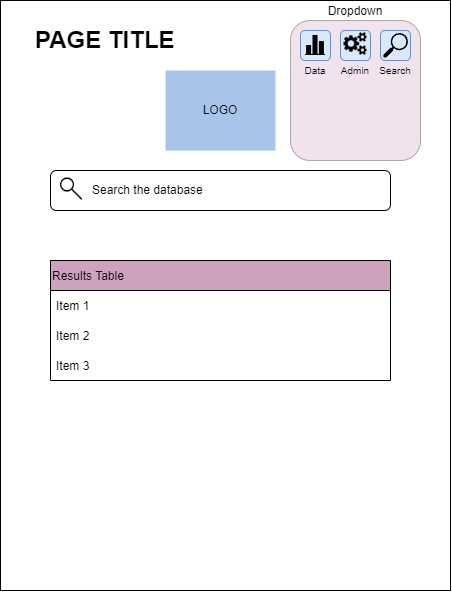

The diagram above was exported from draw.io. Its source (the exported page's mxGraphModel, read from the mxfile embedded in the PNG):
<mxGraphModel dx="548" dy="766" grid="1" gridSize="10" guides="1" tooltips="1" connect="1" arrows="1" fold="1" page="1" pageScale="1" pageWidth="850" pageHeight="1100" math="0" shadow="0">
  <root>
    <mxCell id="0" />
    <mxCell id="1" parent="0" />
    <mxCell id="JJmaK4NuBeFT1neOUnmN-1" value="" style="rounded=0;whiteSpace=wrap;html=1;" vertex="1" parent="1">
      <mxGeometry x="160" y="190" width="450" height="590" as="geometry" />
    </mxCell>
    <mxCell id="JJmaK4NuBeFT1neOUnmN-2" value="&lt;h1&gt;PAGE TITLE&lt;/h1&gt;" style="text;html=1;strokeColor=none;fillColor=none;spacing=5;spacingTop=-20;whiteSpace=wrap;overflow=hidden;rounded=0;" vertex="1" parent="1">
      <mxGeometry x="190" y="210" width="380" height="40" as="geometry" />
    </mxCell>
    <mxCell id="JJmaK4NuBeFT1neOUnmN-3" value="" style="rounded=1;whiteSpace=wrap;html=1;" vertex="1" parent="1">
      <mxGeometry x="210" y="360" width="340" height="40" as="geometry" />
    </mxCell>
    <mxCell id="JJmaK4NuBeFT1neOUnmN-4" value="LOGO" style="text;html=1;strokeColor=none;fillColor=#A9C4EB;align=center;verticalAlign=middle;whiteSpace=wrap;rounded=0;" vertex="1" parent="1">
      <mxGeometry x="325" y="260" width="110" height="80" as="geometry" />
    </mxCell>
    <mxCell id="JJmaK4NuBeFT1neOUnmN-5" value="" style="shape=image;html=1;verticalAlign=top;verticalLabelPosition=bottom;labelBackgroundColor=#ffffff;imageAspect=0;aspect=fixed;image=https://cdn4.iconfinder.com/data/icons/essential-app-2/16/search-find-magnify-glass-128.png;fillColor=#A9C4EB;" vertex="1" parent="1">
      <mxGeometry x="220" y="367.5" width="22.5" height="22.5" as="geometry" />
    </mxCell>
    <mxCell id="JJmaK4NuBeFT1neOUnmN-6" value="Search the database" style="text;html=1;strokeColor=none;fillColor=none;align=left;verticalAlign=middle;whiteSpace=wrap;rounded=0;" vertex="1" parent="1">
      <mxGeometry x="250" y="365" width="230" height="30" as="geometry" />
    </mxCell>
    <mxCell id="JJmaK4NuBeFT1neOUnmN-7" value="Dropdown" style="rounded=1;whiteSpace=wrap;html=1;fillColor=#CDA2BE;opacity=30;labelPosition=center;verticalLabelPosition=top;align=center;verticalAlign=bottom;" vertex="1" parent="1">
      <mxGeometry x="450" y="210" width="130" height="140" as="geometry" />
    </mxCell>
    <mxCell id="JJmaK4NuBeFT1neOUnmN-8" value="Results Table" style="swimlane;fontStyle=0;childLayout=stackLayout;horizontal=1;startSize=30;horizontalStack=0;resizeParent=1;resizeParentMax=0;resizeLast=0;collapsible=1;marginBottom=0;fillColor=#CDA2BE;align=left;" vertex="1" parent="1">
      <mxGeometry x="210" y="450" width="340" height="120" as="geometry" />
    </mxCell>
    <mxCell id="JJmaK4NuBeFT1neOUnmN-9" value="Item 1" style="text;strokeColor=none;fillColor=none;align=left;verticalAlign=middle;spacingLeft=4;spacingRight=4;overflow=hidden;points=[[0,0.5],[1,0.5]];portConstraint=eastwest;rotatable=0;" vertex="1" parent="JJmaK4NuBeFT1neOUnmN-8">
      <mxGeometry y="30" width="340" height="30" as="geometry" />
    </mxCell>
    <mxCell id="JJmaK4NuBeFT1neOUnmN-10" value="Item 2" style="text;strokeColor=none;fillColor=none;align=left;verticalAlign=middle;spacingLeft=4;spacingRight=4;overflow=hidden;points=[[0,0.5],[1,0.5]];portConstraint=eastwest;rotatable=0;" vertex="1" parent="JJmaK4NuBeFT1neOUnmN-8">
      <mxGeometry y="60" width="340" height="30" as="geometry" />
    </mxCell>
    <mxCell id="JJmaK4NuBeFT1neOUnmN-11" value="Item 3" style="text;strokeColor=none;fillColor=none;align=left;verticalAlign=middle;spacingLeft=4;spacingRight=4;overflow=hidden;points=[[0,0.5],[1,0.5]];portConstraint=eastwest;rotatable=0;" vertex="1" parent="JJmaK4NuBeFT1neOUnmN-8">
      <mxGeometry y="90" width="340" height="30" as="geometry" />
    </mxCell>
    <mxCell id="JJmaK4NuBeFT1neOUnmN-12" value="" style="rounded=1;whiteSpace=wrap;html=1;fillColor=#dae8fc;strokeColor=#6c8ebf;" vertex="1" parent="1">
      <mxGeometry x="460" y="220" width="30" height="30" as="geometry" />
    </mxCell>
    <mxCell id="JJmaK4NuBeFT1neOUnmN-13" value="" style="shape=image;html=1;verticalAlign=top;verticalLabelPosition=bottom;labelBackgroundColor=#ffffff;imageAspect=0;aspect=fixed;image=https://cdn4.iconfinder.com/data/icons/essential-app-2/16/statistic-bar-chart-stat-128.png;fillColor=#FFCAEC;" vertex="1" parent="1">
      <mxGeometry x="465" y="225" width="20" height="20" as="geometry" />
    </mxCell>
    <mxCell id="JJmaK4NuBeFT1neOUnmN-14" value="&lt;font style=&quot;font-size: 10px&quot;&gt;Data&lt;/font&gt;" style="text;html=1;strokeColor=none;fillColor=none;align=center;verticalAlign=middle;whiteSpace=wrap;rounded=0;" vertex="1" parent="1">
      <mxGeometry x="460" y="260" width="30" as="geometry" />
    </mxCell>
    <mxCell id="JJmaK4NuBeFT1neOUnmN-15" value="" style="rounded=1;whiteSpace=wrap;html=1;fillColor=#dae8fc;strokeColor=#6c8ebf;" vertex="1" parent="1">
      <mxGeometry x="500" y="220" width="30" height="30" as="geometry" />
    </mxCell>
    <mxCell id="JJmaK4NuBeFT1neOUnmN-16" value="" style="shape=image;html=1;verticalAlign=top;verticalLabelPosition=bottom;labelBackgroundColor=#ffffff;imageAspect=0;aspect=fixed;image=https://cdn2.iconfinder.com/data/icons/font-awesome/1792/gears-128.png;fontSize=10;fillColor=#FFCAEC;" vertex="1" parent="1">
      <mxGeometry x="503.5" y="222" width="23" height="23" as="geometry" />
    </mxCell>
    <mxCell id="JJmaK4NuBeFT1neOUnmN-17" value="&lt;font style=&quot;font-size: 10px&quot;&gt;Admin&lt;/font&gt;" style="text;html=1;strokeColor=none;fillColor=none;align=center;verticalAlign=middle;whiteSpace=wrap;rounded=0;" vertex="1" parent="1">
      <mxGeometry x="500" y="260" width="30" as="geometry" />
    </mxCell>
    <mxCell id="JJmaK4NuBeFT1neOUnmN-18" value="" style="rounded=1;whiteSpace=wrap;html=1;fillColor=#dae8fc;strokeColor=#6c8ebf;" vertex="1" parent="1">
      <mxGeometry x="540" y="220" width="30" height="30" as="geometry" />
    </mxCell>
    <mxCell id="JJmaK4NuBeFT1neOUnmN-19" value="" style="sketch=0;pointerEvents=1;shadow=0;dashed=0;html=1;strokeColor=none;fillColor=#000000;labelPosition=center;verticalLabelPosition=bottom;verticalAlign=top;outlineConnect=0;align=center;shape=mxgraph.office.concepts.search;fontSize=10;" vertex="1" parent="1">
      <mxGeometry x="542.5" y="222.5" width="25" height="25" as="geometry" />
    </mxCell>
    <mxCell id="JJmaK4NuBeFT1neOUnmN-20" value="&lt;font style=&quot;font-size: 10px&quot;&gt;Search&lt;/font&gt;" style="text;html=1;strokeColor=none;fillColor=none;align=center;verticalAlign=middle;whiteSpace=wrap;rounded=0;" vertex="1" parent="1">
      <mxGeometry x="540" y="260" width="30" as="geometry" />
    </mxCell>
  </root>
</mxGraphModel>